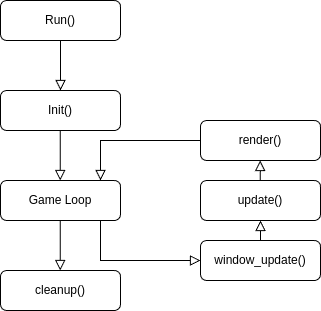

The diagram above was exported from draw.io. Its source (the exported page's mxGraphModel, read from the mxfile embedded in the PNG):
<mxGraphModel dx="819" dy="479" grid="1" gridSize="10" guides="1" tooltips="1" connect="1" arrows="1" fold="1" page="1" pageScale="1" pageWidth="827" pageHeight="1169" math="0" shadow="0">
  <root>
    <mxCell id="WIyWlLk6GJQsqaUBKTNV-0" />
    <mxCell id="WIyWlLk6GJQsqaUBKTNV-1" parent="WIyWlLk6GJQsqaUBKTNV-0" />
    <mxCell id="WIyWlLk6GJQsqaUBKTNV-2" value="" style="rounded=0;html=1;jettySize=auto;orthogonalLoop=1;fontSize=11;endArrow=block;endFill=0;endSize=8;strokeWidth=1;shadow=0;labelBackgroundColor=none;edgeStyle=orthogonalEdgeStyle;" parent="WIyWlLk6GJQsqaUBKTNV-1" source="WIyWlLk6GJQsqaUBKTNV-3" edge="1">
      <mxGeometry relative="1" as="geometry">
        <mxPoint x="220" y="170" as="targetPoint" />
      </mxGeometry>
    </mxCell>
    <mxCell id="WIyWlLk6GJQsqaUBKTNV-3" value="Run()" style="rounded=1;whiteSpace=wrap;html=1;fontSize=12;glass=0;strokeWidth=1;shadow=0;" parent="WIyWlLk6GJQsqaUBKTNV-1" vertex="1">
      <mxGeometry x="160" y="80" width="120" height="40" as="geometry" />
    </mxCell>
    <mxCell id="WIyWlLk6GJQsqaUBKTNV-11" value="cleanup()" style="rounded=1;whiteSpace=wrap;html=1;fontSize=12;glass=0;strokeWidth=1;shadow=0;" parent="WIyWlLk6GJQsqaUBKTNV-1" vertex="1">
      <mxGeometry x="160" y="350" width="120" height="40" as="geometry" />
    </mxCell>
    <mxCell id="WIyWlLk6GJQsqaUBKTNV-12" value="Init()" style="rounded=1;whiteSpace=wrap;html=1;fontSize=12;glass=0;strokeWidth=1;shadow=0;" parent="WIyWlLk6GJQsqaUBKTNV-1" vertex="1">
      <mxGeometry x="160" y="170" width="120" height="40" as="geometry" />
    </mxCell>
    <mxCell id="4yv9p4EeaqQc0T7a4Ot6-2" value="Game Loop" style="rounded=1;whiteSpace=wrap;html=1;fontSize=12;glass=0;strokeWidth=1;shadow=0;" vertex="1" parent="WIyWlLk6GJQsqaUBKTNV-1">
      <mxGeometry x="160" y="260" width="120" height="40" as="geometry" />
    </mxCell>
    <mxCell id="4yv9p4EeaqQc0T7a4Ot6-3" value="" style="rounded=0;html=1;jettySize=auto;orthogonalLoop=1;fontSize=11;endArrow=block;endFill=0;endSize=8;strokeWidth=1;shadow=0;labelBackgroundColor=none;edgeStyle=orthogonalEdgeStyle;" edge="1" parent="WIyWlLk6GJQsqaUBKTNV-1">
      <mxGeometry relative="1" as="geometry">
        <mxPoint x="219.71" y="210" as="sourcePoint" />
        <mxPoint x="219.71" y="260" as="targetPoint" />
      </mxGeometry>
    </mxCell>
    <mxCell id="4yv9p4EeaqQc0T7a4Ot6-5" value="" style="rounded=0;html=1;jettySize=auto;orthogonalLoop=1;fontSize=11;endArrow=block;endFill=0;endSize=8;strokeWidth=1;shadow=0;labelBackgroundColor=none;edgeStyle=orthogonalEdgeStyle;" edge="1" parent="WIyWlLk6GJQsqaUBKTNV-1">
      <mxGeometry relative="1" as="geometry">
        <mxPoint x="260" y="300" as="sourcePoint" />
        <mxPoint x="360" y="340" as="targetPoint" />
        <Array as="points">
          <mxPoint x="260" y="340" />
          <mxPoint x="360" y="340" />
        </Array>
      </mxGeometry>
    </mxCell>
    <mxCell id="4yv9p4EeaqQc0T7a4Ot6-6" value="" style="rounded=0;html=1;jettySize=auto;orthogonalLoop=1;fontSize=11;endArrow=block;endFill=0;endSize=8;strokeWidth=1;shadow=0;labelBackgroundColor=none;edgeStyle=orthogonalEdgeStyle;entryX=0.75;entryY=0;entryDx=0;entryDy=0;exitX=0;exitY=0.5;exitDx=0;exitDy=0;" edge="1" parent="WIyWlLk6GJQsqaUBKTNV-1">
      <mxGeometry relative="1" as="geometry">
        <mxPoint x="370" y="220" as="sourcePoint" />
        <mxPoint x="260" y="260" as="targetPoint" />
        <Array as="points">
          <mxPoint x="370" y="220" />
          <mxPoint x="260" y="220" />
        </Array>
      </mxGeometry>
    </mxCell>
    <mxCell id="4yv9p4EeaqQc0T7a4Ot6-9" value="" style="rounded=0;html=1;jettySize=auto;orthogonalLoop=1;fontSize=11;endArrow=block;endFill=0;endSize=8;strokeWidth=1;shadow=0;labelBackgroundColor=none;edgeStyle=orthogonalEdgeStyle;" edge="1" parent="WIyWlLk6GJQsqaUBKTNV-1">
      <mxGeometry relative="1" as="geometry">
        <mxPoint x="219.71" y="300" as="sourcePoint" />
        <mxPoint x="219.71" y="350" as="targetPoint" />
      </mxGeometry>
    </mxCell>
    <mxCell id="4yv9p4EeaqQc0T7a4Ot6-10" value="window_update()" style="rounded=1;whiteSpace=wrap;html=1;fontSize=12;glass=0;strokeWidth=1;shadow=0;" vertex="1" parent="WIyWlLk6GJQsqaUBKTNV-1">
      <mxGeometry x="360" y="320" width="120" height="40" as="geometry" />
    </mxCell>
    <mxCell id="4yv9p4EeaqQc0T7a4Ot6-11" value="update()" style="rounded=1;whiteSpace=wrap;html=1;fontSize=12;glass=0;strokeWidth=1;shadow=0;" vertex="1" parent="WIyWlLk6GJQsqaUBKTNV-1">
      <mxGeometry x="360" y="260" width="120" height="40" as="geometry" />
    </mxCell>
    <mxCell id="4yv9p4EeaqQc0T7a4Ot6-12" value="render()" style="rounded=1;whiteSpace=wrap;html=1;fontSize=12;glass=0;strokeWidth=1;shadow=0;" vertex="1" parent="WIyWlLk6GJQsqaUBKTNV-1">
      <mxGeometry x="360" y="200" width="120" height="40" as="geometry" />
    </mxCell>
    <mxCell id="4yv9p4EeaqQc0T7a4Ot6-15" value="" style="rounded=0;html=1;jettySize=auto;orthogonalLoop=1;fontSize=11;endArrow=block;endFill=0;endSize=8;strokeWidth=1;shadow=0;labelBackgroundColor=none;edgeStyle=orthogonalEdgeStyle;entryX=0.5;entryY=1;entryDx=0;entryDy=0;exitX=0.5;exitY=0;exitDx=0;exitDy=0;" edge="1" parent="WIyWlLk6GJQsqaUBKTNV-1" source="4yv9p4EeaqQc0T7a4Ot6-10" target="4yv9p4EeaqQc0T7a4Ot6-11">
      <mxGeometry relative="1" as="geometry">
        <mxPoint x="540" y="270" as="sourcePoint" />
        <mxPoint x="540" y="320" as="targetPoint" />
      </mxGeometry>
    </mxCell>
    <mxCell id="4yv9p4EeaqQc0T7a4Ot6-17" value="" style="rounded=0;html=1;jettySize=auto;orthogonalLoop=1;fontSize=11;endArrow=block;endFill=0;endSize=8;strokeWidth=1;shadow=0;labelBackgroundColor=none;edgeStyle=orthogonalEdgeStyle;entryX=0.5;entryY=1;entryDx=0;entryDy=0;exitX=0.5;exitY=0;exitDx=0;exitDy=0;" edge="1" parent="WIyWlLk6GJQsqaUBKTNV-1">
      <mxGeometry relative="1" as="geometry">
        <mxPoint x="419.71" y="260" as="sourcePoint" />
        <mxPoint x="419.71" y="240" as="targetPoint" />
      </mxGeometry>
    </mxCell>
  </root>
</mxGraphModel>